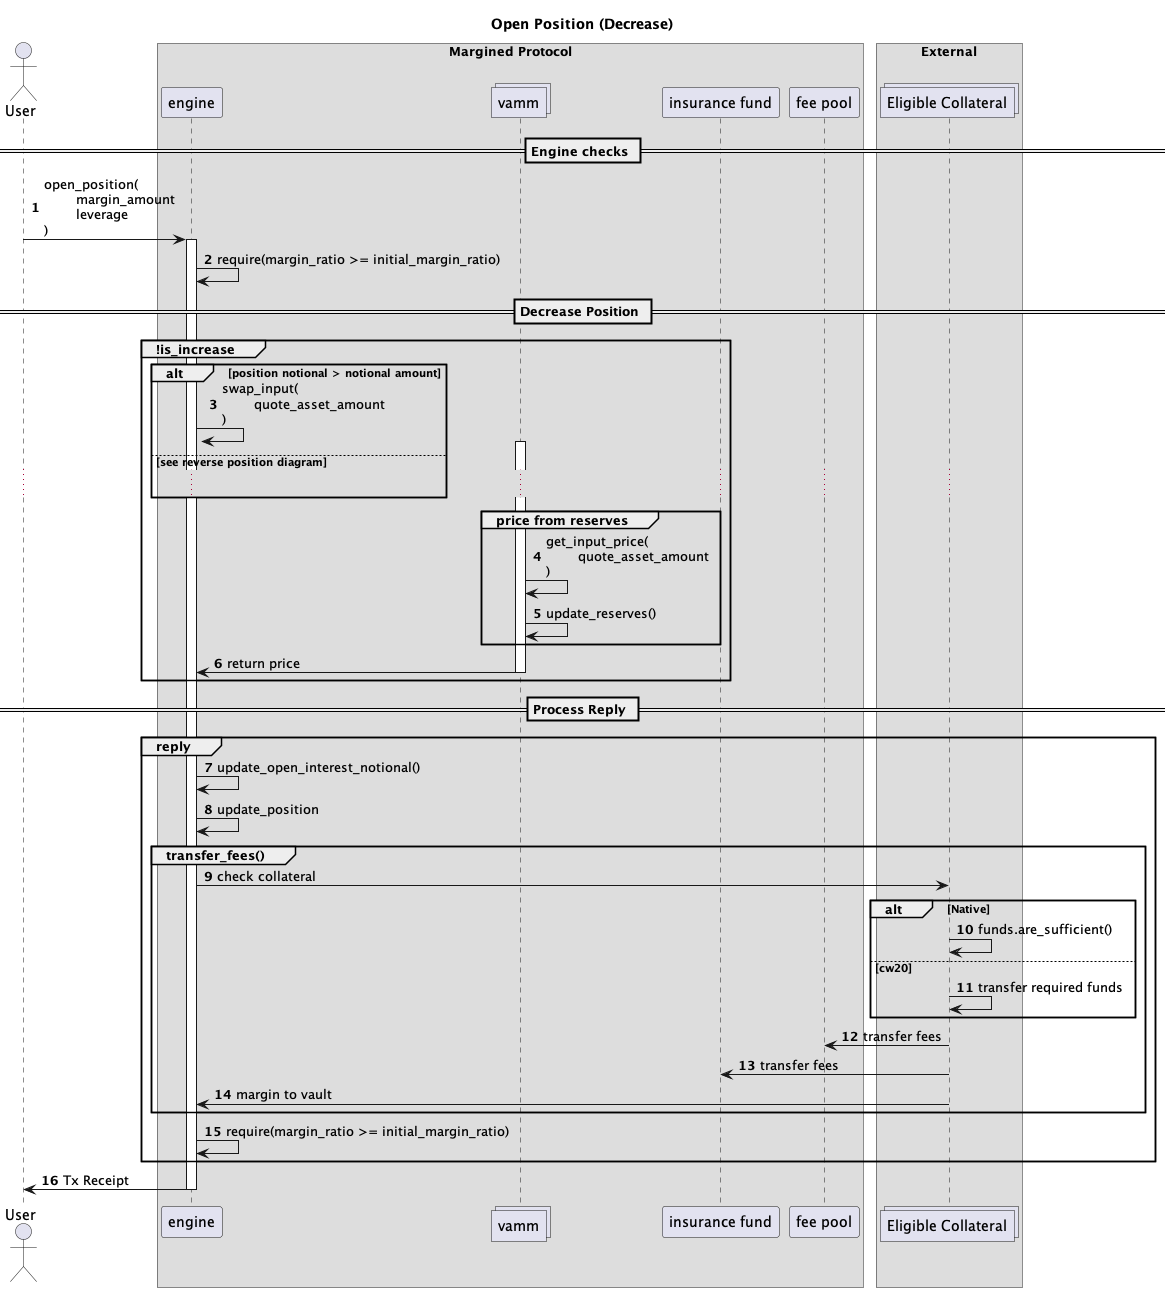

The diagram above was rendered by PlantUML. Its source (embedded in the PNG):
@startuml
autonumber
actor User    

box "Margined Protocol" 
    participant engine    
    collections vamm     
    participant "insurance fund" as insurance    
    participant "fee pool" as pool    
end box

box "External"
    collections "Eligible Collateral" as token
end box


title Open Position (Decrease)

== Engine checks ==

User -> engine : open_position(\n\tmargin_amount\n\tleverage\n)
activate engine

engine -> engine : require(margin_ratio >= initial_margin_ratio)

== Decrease Position ==

Group !is_increase

    alt position notional > notional amount
        engine -> engine : swap_input(\n\tquote_asset_amount\n)
        activate vamm
    else see reverse position diagram
        ...
    end

    Group price from reserves
        vamm -> vamm: get_input_price(\n\tquote_asset_amount\n)
        vamm -> vamm: update_reserves()
    end
    
    vamm -> engine: return price
    deactivate vamm
end

== Process Reply ==
Group reply

    engine -> engine: update_open_interest_notional()
    engine -> engine: update_position

    Group transfer_fees()
        engine -> token : check collateral
        alt Native
            token -> token : funds.are_sufficient()
        else cw20
            token -> token : transfer required funds
        end
        token -> pool : transfer fees
        token -> insurance : transfer fees
        token -> engine : margin to vault
    end 

    engine -> engine: require(margin_ratio >= initial_margin_ratio)

end

engine -> User : Tx Receipt
deactivate engine

@enduml